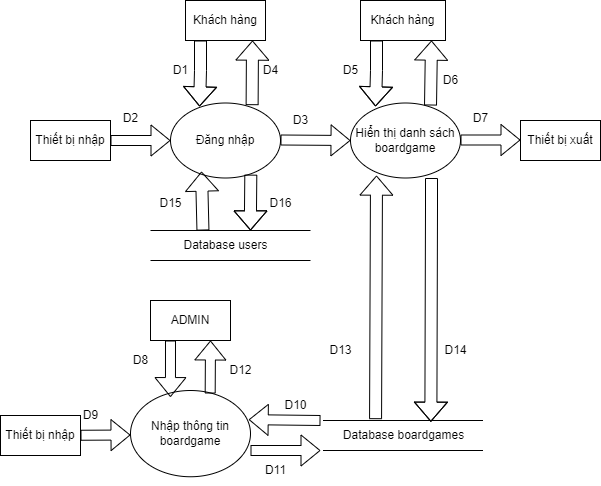

The diagram above was exported from draw.io. Its source (the exported page's mxGraphModel, read from the mxfile embedded in the PNG):
<mxGraphModel dx="1034" dy="430" grid="1" gridSize="10" guides="1" tooltips="1" connect="1" arrows="1" fold="1" page="1" pageScale="1" pageWidth="850" pageHeight="1100" math="0" shadow="0">
  <root>
    <mxCell id="0" />
    <mxCell id="1" parent="0" />
    <mxCell id="2yvh89cx17XH3KLunECo-1" value="Thiết bị nhập" style="rounded=0;whiteSpace=wrap;html=1;" parent="1" vertex="1">
      <mxGeometry x="80" y="200" width="80" height="40" as="geometry" />
    </mxCell>
    <mxCell id="2yvh89cx17XH3KLunECo-2" value="Đăng nhập" style="ellipse;whiteSpace=wrap;html=1;" parent="1" vertex="1">
      <mxGeometry x="220" y="182.5" width="110" height="75" as="geometry" />
    </mxCell>
    <mxCell id="2yvh89cx17XH3KLunECo-6" value="" style="shape=flexArrow;endArrow=classic;html=1;rounded=0;entryX=0;entryY=0.5;entryDx=0;entryDy=0;exitX=1;exitY=0.5;exitDx=0;exitDy=0;" parent="1" source="2yvh89cx17XH3KLunECo-1" target="2yvh89cx17XH3KLunECo-2" edge="1">
      <mxGeometry width="50" height="50" relative="1" as="geometry">
        <mxPoint x="160" y="230" as="sourcePoint" />
        <mxPoint x="210" y="180" as="targetPoint" />
      </mxGeometry>
    </mxCell>
    <mxCell id="2yvh89cx17XH3KLunECo-8" value="Khách hàng" style="rounded=0;whiteSpace=wrap;html=1;" parent="1" vertex="1">
      <mxGeometry x="235" y="80" width="80" height="40" as="geometry" />
    </mxCell>
    <mxCell id="2yvh89cx17XH3KLunECo-9" value="" style="shape=flexArrow;endArrow=classic;html=1;rounded=0;width=12;endSize=6.06;entryX=0.264;entryY=0.047;entryDx=0;entryDy=0;entryPerimeter=0;" parent="1" target="2yvh89cx17XH3KLunECo-2" edge="1">
      <mxGeometry width="50" height="50" relative="1" as="geometry">
        <mxPoint x="250" y="120" as="sourcePoint" />
        <mxPoint x="250" y="182.5" as="targetPoint" />
        <Array as="points">
          <mxPoint x="250" y="150" />
        </Array>
      </mxGeometry>
    </mxCell>
    <mxCell id="2yvh89cx17XH3KLunECo-10" value="" style="shape=flexArrow;endArrow=classic;html=1;rounded=0;exitX=1;exitY=0.5;exitDx=0;exitDy=0;" parent="1" edge="1">
      <mxGeometry width="50" height="50" relative="1" as="geometry">
        <mxPoint x="330" y="219.5" as="sourcePoint" />
        <mxPoint x="400" y="220" as="targetPoint" />
      </mxGeometry>
    </mxCell>
    <mxCell id="2yvh89cx17XH3KLunECo-11" value="Hiển thị danh sách boardgame" style="ellipse;whiteSpace=wrap;html=1;" parent="1" vertex="1">
      <mxGeometry x="400" y="182.5" width="110" height="75" as="geometry" />
    </mxCell>
    <mxCell id="2yvh89cx17XH3KLunECo-13" value="" style="shape=flexArrow;endArrow=classic;html=1;rounded=0;width=12;endSize=6.06;exitX=0.742;exitY=0.029;exitDx=0;exitDy=0;exitPerimeter=0;" parent="1" source="2yvh89cx17XH3KLunECo-2" edge="1">
      <mxGeometry width="50" height="50" relative="1" as="geometry">
        <mxPoint x="300" y="180" as="sourcePoint" />
        <mxPoint x="302" y="120" as="targetPoint" />
        <Array as="points" />
      </mxGeometry>
    </mxCell>
    <mxCell id="2yvh89cx17XH3KLunECo-14" value="Khách hàng" style="rounded=0;whiteSpace=wrap;html=1;" parent="1" vertex="1">
      <mxGeometry x="410" y="80" width="85" height="40" as="geometry" />
    </mxCell>
    <mxCell id="2yvh89cx17XH3KLunECo-15" value="" style="shape=flexArrow;endArrow=classic;html=1;rounded=0;width=12;endSize=6.06;entryX=0.264;entryY=0.047;entryDx=0;entryDy=0;entryPerimeter=0;" parent="1" edge="1">
      <mxGeometry width="50" height="50" relative="1" as="geometry">
        <mxPoint x="426" y="120" as="sourcePoint" />
        <mxPoint x="425" y="186" as="targetPoint" />
        <Array as="points">
          <mxPoint x="426" y="150" />
        </Array>
      </mxGeometry>
    </mxCell>
    <mxCell id="2yvh89cx17XH3KLunECo-16" value="" style="shape=flexArrow;endArrow=classic;html=1;rounded=0;width=12;endSize=6.06;exitX=0.742;exitY=0.029;exitDx=0;exitDy=0;exitPerimeter=0;" parent="1" edge="1">
      <mxGeometry width="50" height="50" relative="1" as="geometry">
        <mxPoint x="480" y="185" as="sourcePoint" />
        <mxPoint x="481" y="120" as="targetPoint" />
        <Array as="points" />
      </mxGeometry>
    </mxCell>
    <mxCell id="2yvh89cx17XH3KLunECo-17" value="Thiết bị xuất" style="rounded=0;whiteSpace=wrap;html=1;" parent="1" vertex="1">
      <mxGeometry x="570" y="200" width="80" height="40" as="geometry" />
    </mxCell>
    <mxCell id="2yvh89cx17XH3KLunECo-18" value="" style="shape=flexArrow;endArrow=classic;html=1;rounded=0;entryX=0;entryY=0.5;entryDx=0;entryDy=0;exitX=1;exitY=0.5;exitDx=0;exitDy=0;" parent="1" edge="1">
      <mxGeometry width="50" height="50" relative="1" as="geometry">
        <mxPoint x="510" y="219.5" as="sourcePoint" />
        <mxPoint x="570" y="219.5" as="targetPoint" />
      </mxGeometry>
    </mxCell>
    <mxCell id="2yvh89cx17XH3KLunECo-19" value="" style="endArrow=none;html=1;rounded=0;" parent="1" edge="1">
      <mxGeometry width="50" height="50" relative="1" as="geometry">
        <mxPoint x="372.5" y="500" as="sourcePoint" />
        <mxPoint x="532.5" y="500" as="targetPoint" />
      </mxGeometry>
    </mxCell>
    <mxCell id="2yvh89cx17XH3KLunECo-20" value="" style="endArrow=none;html=1;rounded=0;" parent="1" edge="1">
      <mxGeometry width="50" height="50" relative="1" as="geometry">
        <mxPoint x="372.5" y="530" as="sourcePoint" />
        <mxPoint x="532.5" y="530" as="targetPoint" />
      </mxGeometry>
    </mxCell>
    <mxCell id="2yvh89cx17XH3KLunECo-21" value="Database boardgames" style="text;html=1;align=center;verticalAlign=middle;resizable=0;points=[];autosize=1;strokeColor=none;fillColor=none;" parent="1" vertex="1">
      <mxGeometry x="382.5" y="500" width="140" height="30" as="geometry" />
    </mxCell>
    <mxCell id="2yvh89cx17XH3KLunECo-22" value="Nhập thông tin boardgame" style="ellipse;whiteSpace=wrap;html=1;" parent="1" vertex="1">
      <mxGeometry x="180" y="470" width="120" height="86.25" as="geometry" />
    </mxCell>
    <mxCell id="2yvh89cx17XH3KLunECo-23" value="ADMIN" style="rounded=0;whiteSpace=wrap;html=1;" parent="1" vertex="1">
      <mxGeometry x="200" y="380" width="80" height="40" as="geometry" />
    </mxCell>
    <mxCell id="2yvh89cx17XH3KLunECo-26" value="" style="shape=flexArrow;endArrow=classic;html=1;rounded=0;exitX=0.25;exitY=1;exitDx=0;exitDy=0;entryX=0.333;entryY=0.076;entryDx=0;entryDy=0;entryPerimeter=0;" parent="1" source="2yvh89cx17XH3KLunECo-23" target="2yvh89cx17XH3KLunECo-22" edge="1">
      <mxGeometry width="50" height="50" relative="1" as="geometry">
        <mxPoint x="160" y="450" as="sourcePoint" />
        <mxPoint x="180" y="480" as="targetPoint" />
      </mxGeometry>
    </mxCell>
    <mxCell id="2yvh89cx17XH3KLunECo-27" value="" style="shape=flexArrow;endArrow=classic;html=1;rounded=0;entryX=0.75;entryY=1;entryDx=0;entryDy=0;exitX=0.664;exitY=0.035;exitDx=0;exitDy=0;exitPerimeter=0;" parent="1" source="2yvh89cx17XH3KLunECo-22" target="2yvh89cx17XH3KLunECo-23" edge="1">
      <mxGeometry width="50" height="50" relative="1" as="geometry">
        <mxPoint x="220" y="480" as="sourcePoint" />
        <mxPoint x="270" y="477.5" as="targetPoint" />
      </mxGeometry>
    </mxCell>
    <mxCell id="2yvh89cx17XH3KLunECo-28" value="" style="shape=flexArrow;endArrow=classic;html=1;rounded=0;" parent="1" edge="1">
      <mxGeometry width="50" height="50" relative="1" as="geometry">
        <mxPoint x="300" y="530" as="sourcePoint" />
        <mxPoint x="370" y="530" as="targetPoint" />
      </mxGeometry>
    </mxCell>
    <mxCell id="2yvh89cx17XH3KLunECo-29" value="Thiết bị nhập" style="rounded=0;whiteSpace=wrap;html=1;" parent="1" vertex="1">
      <mxGeometry x="50" y="495" width="80" height="40" as="geometry" />
    </mxCell>
    <mxCell id="2yvh89cx17XH3KLunECo-30" value="" style="shape=flexArrow;endArrow=classic;html=1;rounded=0;exitX=1;exitY=0.5;exitDx=0;exitDy=0;" parent="1" edge="1">
      <mxGeometry width="50" height="50" relative="1" as="geometry">
        <mxPoint x="130" y="514.75" as="sourcePoint" />
        <mxPoint x="180" y="514.5" as="targetPoint" />
      </mxGeometry>
    </mxCell>
    <mxCell id="2yvh89cx17XH3KLunECo-32" value="" style="shape=flexArrow;endArrow=classic;html=1;rounded=0;width=12;endSize=6.06;exitX=0.304;exitY=-0.044;exitDx=0;exitDy=0;exitPerimeter=0;" parent="1" source="2yvh89cx17XH3KLunECo-21" edge="1">
      <mxGeometry width="50" height="50" relative="1" as="geometry">
        <mxPoint x="425" y="320" as="sourcePoint" />
        <mxPoint x="426" y="255" as="targetPoint" />
        <Array as="points" />
      </mxGeometry>
    </mxCell>
    <mxCell id="2yvh89cx17XH3KLunECo-34" value="" style="shape=flexArrow;endArrow=classic;html=1;rounded=0;width=12;endSize=6.06;entryX=0.699;entryY=0.044;entryDx=0;entryDy=0;entryPerimeter=0;" parent="1" target="2yvh89cx17XH3KLunECo-21" edge="1">
      <mxGeometry width="50" height="50" relative="1" as="geometry">
        <mxPoint x="481" y="257.5" as="sourcePoint" />
        <mxPoint x="480" y="323.5" as="targetPoint" />
        <Array as="points">
          <mxPoint x="481" y="287.5" />
        </Array>
      </mxGeometry>
    </mxCell>
    <mxCell id="2yvh89cx17XH3KLunECo-35" value="D1" style="text;html=1;align=center;verticalAlign=middle;resizable=0;points=[];autosize=1;strokeColor=none;fillColor=none;" parent="1" vertex="1">
      <mxGeometry x="210" y="135" width="40" height="30" as="geometry" />
    </mxCell>
    <mxCell id="2yvh89cx17XH3KLunECo-36" value="D2" style="text;html=1;align=center;verticalAlign=middle;resizable=0;points=[];autosize=1;strokeColor=none;fillColor=none;" parent="1" vertex="1">
      <mxGeometry x="160" y="182.5" width="40" height="30" as="geometry" />
    </mxCell>
    <mxCell id="2yvh89cx17XH3KLunECo-38" value="D3" style="text;html=1;align=center;verticalAlign=middle;resizable=0;points=[];autosize=1;strokeColor=none;fillColor=none;" parent="1" vertex="1">
      <mxGeometry x="330" y="185" width="40" height="30" as="geometry" />
    </mxCell>
    <mxCell id="2yvh89cx17XH3KLunECo-39" value="D4" style="text;html=1;align=center;verticalAlign=middle;resizable=0;points=[];autosize=1;strokeColor=none;fillColor=none;" parent="1" vertex="1">
      <mxGeometry x="300" y="135" width="40" height="30" as="geometry" />
    </mxCell>
    <mxCell id="2yvh89cx17XH3KLunECo-40" value="D5" style="text;html=1;align=center;verticalAlign=middle;resizable=0;points=[];autosize=1;strokeColor=none;fillColor=none;" parent="1" vertex="1">
      <mxGeometry x="380" y="135" width="40" height="30" as="geometry" />
    </mxCell>
    <mxCell id="2yvh89cx17XH3KLunECo-41" value="D6" style="text;html=1;align=center;verticalAlign=middle;resizable=0;points=[];autosize=1;strokeColor=none;fillColor=none;" parent="1" vertex="1">
      <mxGeometry x="480" y="145" width="40" height="30" as="geometry" />
    </mxCell>
    <mxCell id="2yvh89cx17XH3KLunECo-42" value="D7" style="text;html=1;align=center;verticalAlign=middle;resizable=0;points=[];autosize=1;strokeColor=none;fillColor=none;" parent="1" vertex="1">
      <mxGeometry x="510" y="182.5" width="40" height="30" as="geometry" />
    </mxCell>
    <mxCell id="2yvh89cx17XH3KLunECo-43" value="D8" style="text;html=1;align=center;verticalAlign=middle;resizable=0;points=[];autosize=1;strokeColor=none;fillColor=none;" parent="1" vertex="1">
      <mxGeometry x="170" y="425" width="40" height="30" as="geometry" />
    </mxCell>
    <mxCell id="2yvh89cx17XH3KLunECo-44" value="D9" style="text;html=1;align=center;verticalAlign=middle;resizable=0;points=[];autosize=1;strokeColor=none;fillColor=none;" parent="1" vertex="1">
      <mxGeometry x="120" y="480" width="40" height="30" as="geometry" />
    </mxCell>
    <mxCell id="2yvh89cx17XH3KLunECo-45" value="D11" style="text;html=1;align=center;verticalAlign=middle;resizable=0;points=[];autosize=1;strokeColor=none;fillColor=none;" parent="1" vertex="1">
      <mxGeometry x="305" y="535" width="40" height="30" as="geometry" />
    </mxCell>
    <mxCell id="2yvh89cx17XH3KLunECo-46" value="D12" style="text;html=1;align=center;verticalAlign=middle;resizable=0;points=[];autosize=1;strokeColor=none;fillColor=none;" parent="1" vertex="1">
      <mxGeometry x="265" y="435" width="50" height="30" as="geometry" />
    </mxCell>
    <mxCell id="2yvh89cx17XH3KLunECo-47" value="D13" style="text;html=1;align=center;verticalAlign=middle;resizable=0;points=[];autosize=1;strokeColor=none;fillColor=none;" parent="1" vertex="1">
      <mxGeometry x="365" y="415" width="50" height="30" as="geometry" />
    </mxCell>
    <mxCell id="2yvh89cx17XH3KLunECo-48" value="D14" style="text;html=1;align=center;verticalAlign=middle;resizable=0;points=[];autosize=1;strokeColor=none;fillColor=none;" parent="1" vertex="1">
      <mxGeometry x="480" y="415" width="50" height="30" as="geometry" />
    </mxCell>
    <mxCell id="2yvh89cx17XH3KLunECo-49" value="" style="shape=flexArrow;endArrow=classic;html=1;rounded=0;entryX=0.985;entryY=0.338;entryDx=0;entryDy=0;entryPerimeter=0;" parent="1" target="2yvh89cx17XH3KLunECo-22" edge="1">
      <mxGeometry width="50" height="50" relative="1" as="geometry">
        <mxPoint x="370" y="500" as="sourcePoint" />
        <mxPoint x="370" y="500" as="targetPoint" />
        <Array as="points" />
      </mxGeometry>
    </mxCell>
    <mxCell id="2yvh89cx17XH3KLunECo-53" value="D10" style="text;html=1;align=center;verticalAlign=middle;resizable=0;points=[];autosize=1;strokeColor=none;fillColor=none;" parent="1" vertex="1">
      <mxGeometry x="320" y="470" width="50" height="30" as="geometry" />
    </mxCell>
    <mxCell id="hEjwc937FeefyEWb_GFJ-1" value="" style="endArrow=none;html=1;rounded=0;" edge="1" parent="1">
      <mxGeometry width="50" height="50" relative="1" as="geometry">
        <mxPoint x="200" y="310" as="sourcePoint" />
        <mxPoint x="360" y="310" as="targetPoint" />
      </mxGeometry>
    </mxCell>
    <mxCell id="hEjwc937FeefyEWb_GFJ-2" value="" style="endArrow=none;html=1;rounded=0;" edge="1" parent="1">
      <mxGeometry width="50" height="50" relative="1" as="geometry">
        <mxPoint x="200" y="340" as="sourcePoint" />
        <mxPoint x="360" y="340" as="targetPoint" />
      </mxGeometry>
    </mxCell>
    <mxCell id="hEjwc937FeefyEWb_GFJ-3" value="Database users" style="text;html=1;align=center;verticalAlign=middle;resizable=0;points=[];autosize=1;strokeColor=none;fillColor=none;" vertex="1" parent="1">
      <mxGeometry x="220" y="310" width="110" height="30" as="geometry" />
    </mxCell>
    <mxCell id="hEjwc937FeefyEWb_GFJ-8" value="" style="shape=flexArrow;endArrow=classic;html=1;rounded=0;width=12;endSize=6.06;exitX=0.295;exitY=0;exitDx=0;exitDy=0;exitPerimeter=0;" edge="1" parent="1" source="hEjwc937FeefyEWb_GFJ-3">
      <mxGeometry width="50" height="50" relative="1" as="geometry">
        <mxPoint x="250" y="495" as="sourcePoint" />
        <mxPoint x="251" y="251" as="targetPoint" />
        <Array as="points" />
      </mxGeometry>
    </mxCell>
    <mxCell id="hEjwc937FeefyEWb_GFJ-9" value="" style="shape=flexArrow;endArrow=classic;html=1;rounded=0;width=12;endSize=6.06;exitX=0.73;exitY=0.955;exitDx=0;exitDy=0;exitPerimeter=0;" edge="1" parent="1" source="2yvh89cx17XH3KLunECo-2">
      <mxGeometry width="50" height="50" relative="1" as="geometry">
        <mxPoint x="300" y="257.5" as="sourcePoint" />
        <mxPoint x="300" y="310" as="targetPoint" />
        <Array as="points">
          <mxPoint x="300" y="287.5" />
        </Array>
      </mxGeometry>
    </mxCell>
    <mxCell id="hEjwc937FeefyEWb_GFJ-10" value="D15" style="text;html=1;align=center;verticalAlign=middle;resizable=0;points=[];autosize=1;strokeColor=none;fillColor=none;" vertex="1" parent="1">
      <mxGeometry x="195" y="268" width="50" height="30" as="geometry" />
    </mxCell>
    <mxCell id="hEjwc937FeefyEWb_GFJ-11" value="D16" style="text;html=1;align=center;verticalAlign=middle;resizable=0;points=[];autosize=1;strokeColor=none;fillColor=none;" vertex="1" parent="1">
      <mxGeometry x="305" y="268" width="50" height="30" as="geometry" />
    </mxCell>
  </root>
</mxGraphModel>